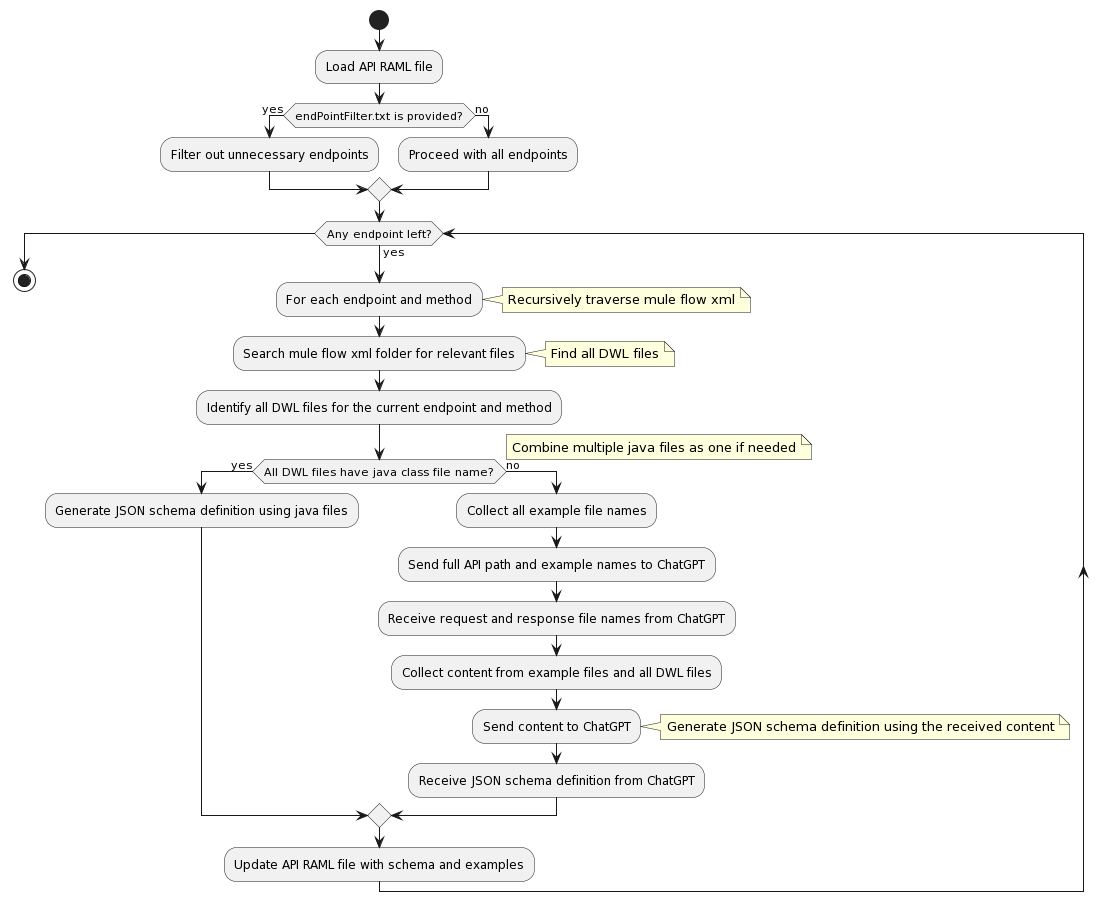

The diagram above was rendered by PlantUML. Its source (embedded in the PNG):
@startuml
start

:Load API RAML file;

if (endPointFilter.txt is provided?) then (yes)
    :Filter out unnecessary endpoints;
else (no)
    :Proceed with all endpoints;
endif

while (Any endpoint left?) is (yes)
    :For each endpoint and method;
    note right: Recursively traverse mule flow xml
    :Search mule flow xml folder for relevant files;
    note right: Find all DWL files
    :Identify all DWL files for the current endpoint and method;
    
    if (All DWL files have java class file name?) then (yes)
        note right: Combine multiple java files as one if needed
        :Generate JSON schema definition using java files;
    else (no)
        :Collect all example file names;
        :Send full API path and example names to ChatGPT;
        :Receive request and response file names from ChatGPT;
        :Collect content from example files and all DWL files;
        :Send content to ChatGPT;
        note right: Generate JSON schema definition using the received content
        :Receive JSON schema definition from ChatGPT;
    endif

    :Update API RAML file with schema and examples;
endwhile

stop
@enduml